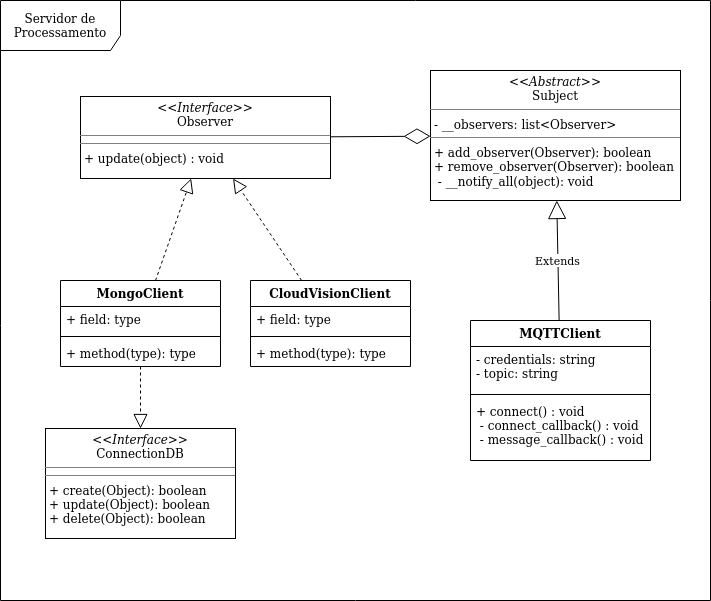

The diagram above was exported from draw.io. Its source (the exported page's mxGraphModel, read from the mxfile embedded in the PNG):
<mxGraphModel dx="862" dy="1572" grid="1" gridSize="10" guides="1" tooltips="1" connect="1" arrows="1" fold="1" page="1" pageScale="1" pageWidth="827" pageHeight="1169" math="0" shadow="0">
  <root>
    <mxCell id="0" />
    <mxCell id="1" parent="0" />
    <mxCell id="MiKenjIz3lwZxDKofQNO-1" value="Servidor de Processamento" style="shape=umlFrame;whiteSpace=wrap;html=1;width=120;height=50;" parent="1" vertex="1">
      <mxGeometry y="-50" width="710" height="600" as="geometry" />
    </mxCell>
    <mxCell id="x5SQNKbmvRbeTutP6gv5-1" value="MQTTClient" style="swimlane;fontStyle=1;align=center;verticalAlign=top;childLayout=stackLayout;horizontal=1;startSize=26;horizontalStack=0;resizeParent=1;resizeParentMax=0;resizeLast=0;collapsible=1;marginBottom=0;" parent="1" vertex="1">
      <mxGeometry x="470" y="270" width="180" height="140" as="geometry" />
    </mxCell>
    <mxCell id="x5SQNKbmvRbeTutP6gv5-2" value="- credentials: string&#10;- topic: string&#10;" style="text;strokeColor=none;fillColor=none;align=left;verticalAlign=top;spacingLeft=4;spacingRight=4;overflow=hidden;rotatable=0;points=[[0,0.5],[1,0.5]];portConstraint=eastwest;" parent="x5SQNKbmvRbeTutP6gv5-1" vertex="1">
      <mxGeometry y="26" width="180" height="44" as="geometry" />
    </mxCell>
    <mxCell id="x5SQNKbmvRbeTutP6gv5-3" value="" style="line;strokeWidth=1;fillColor=none;align=left;verticalAlign=middle;spacingTop=-1;spacingLeft=3;spacingRight=3;rotatable=0;labelPosition=right;points=[];portConstraint=eastwest;" parent="x5SQNKbmvRbeTutP6gv5-1" vertex="1">
      <mxGeometry y="70" width="180" height="8" as="geometry" />
    </mxCell>
    <mxCell id="x5SQNKbmvRbeTutP6gv5-4" value="+ connect() : void&#10; - connect_callback() : void&#10; - message_callback() : void      &#10;" style="text;strokeColor=none;fillColor=none;align=left;verticalAlign=top;spacingLeft=4;spacingRight=4;overflow=hidden;rotatable=0;points=[[0,0.5],[1,0.5]];portConstraint=eastwest;" parent="x5SQNKbmvRbeTutP6gv5-1" vertex="1">
      <mxGeometry y="78" width="180" height="62" as="geometry" />
    </mxCell>
    <mxCell id="x5SQNKbmvRbeTutP6gv5-47" value="&lt;p style=&quot;margin: 0px ; margin-top: 4px ; text-align: center&quot;&gt;&lt;i&gt;&amp;lt;&amp;lt;Abstract&amp;gt;&amp;gt;&lt;/i&gt;&lt;br&gt;Subject&lt;/p&gt;&lt;hr size=&quot;1&quot;&gt;&lt;p style=&quot;margin: 0px ; margin-left: 4px&quot;&gt;- __observers: list&amp;lt;Observer&amp;gt;&lt;/p&gt;&lt;hr size=&quot;1&quot;&gt;&lt;p style=&quot;margin: 0px ; margin-left: 4px&quot;&gt;+ add_observer(Observer): boolean&lt;/p&gt;&lt;p style=&quot;margin: 0px ; margin-left: 4px&quot;&gt;+ remove_observer(Observer): boolean&lt;/p&gt;&lt;p style=&quot;margin: 0px ; margin-left: 4px&quot;&gt;&amp;nbsp;- __notify_all(object): void&lt;br&gt;&lt;/p&gt;" style="verticalAlign=top;align=left;overflow=fill;fontSize=12;fontFamily=Helvetica;html=1;" parent="1" vertex="1">
      <mxGeometry x="430" y="20" width="250" height="130" as="geometry" />
    </mxCell>
    <mxCell id="UEKAvcQkhPpb3T4OpDPU-2" value="&lt;p style=&quot;margin: 0px ; margin-top: 4px ; text-align: center&quot;&gt;&lt;i&gt;&amp;lt;&amp;lt;Interface&amp;gt;&amp;gt;&lt;/i&gt;&lt;br&gt;Observer&lt;/p&gt;&lt;hr size=&quot;1&quot;&gt;&lt;hr size=&quot;1&quot;&gt;&lt;p style=&quot;margin: 0px ; margin-left: 4px&quot;&gt;+ update(object) : void&lt;br&gt;&lt;/p&gt;" style="verticalAlign=top;align=left;overflow=fill;fontSize=12;fontFamily=Helvetica;html=1;" parent="1" vertex="1">
      <mxGeometry x="80" y="46" width="250" height="82" as="geometry" />
    </mxCell>
    <mxCell id="UEKAvcQkhPpb3T4OpDPU-4" value="CloudVisionClient" style="swimlane;fontStyle=1;align=center;verticalAlign=top;childLayout=stackLayout;horizontal=1;startSize=26;horizontalStack=0;resizeParent=1;resizeParentMax=0;resizeLast=0;collapsible=1;marginBottom=0;" parent="1" vertex="1">
      <mxGeometry x="250" y="230" width="160" height="86" as="geometry" />
    </mxCell>
    <mxCell id="UEKAvcQkhPpb3T4OpDPU-5" value="+ field: type" style="text;strokeColor=none;fillColor=none;align=left;verticalAlign=top;spacingLeft=4;spacingRight=4;overflow=hidden;rotatable=0;points=[[0,0.5],[1,0.5]];portConstraint=eastwest;" parent="UEKAvcQkhPpb3T4OpDPU-4" vertex="1">
      <mxGeometry y="26" width="160" height="26" as="geometry" />
    </mxCell>
    <mxCell id="UEKAvcQkhPpb3T4OpDPU-6" value="" style="line;strokeWidth=1;fillColor=none;align=left;verticalAlign=middle;spacingTop=-1;spacingLeft=3;spacingRight=3;rotatable=0;labelPosition=right;points=[];portConstraint=eastwest;" parent="UEKAvcQkhPpb3T4OpDPU-4" vertex="1">
      <mxGeometry y="52" width="160" height="8" as="geometry" />
    </mxCell>
    <mxCell id="UEKAvcQkhPpb3T4OpDPU-7" value="+ method(type): type" style="text;strokeColor=none;fillColor=none;align=left;verticalAlign=top;spacingLeft=4;spacingRight=4;overflow=hidden;rotatable=0;points=[[0,0.5],[1,0.5]];portConstraint=eastwest;" parent="UEKAvcQkhPpb3T4OpDPU-4" vertex="1">
      <mxGeometry y="60" width="160" height="26" as="geometry" />
    </mxCell>
    <mxCell id="UEKAvcQkhPpb3T4OpDPU-11" value="" style="endArrow=diamondThin;endFill=0;endSize=24;html=1;" parent="1" source="UEKAvcQkhPpb3T4OpDPU-2" target="x5SQNKbmvRbeTutP6gv5-47" edge="1">
      <mxGeometry width="160" relative="1" as="geometry">
        <mxPoint x="330" y="240" as="sourcePoint" />
        <mxPoint x="490" y="240" as="targetPoint" />
      </mxGeometry>
    </mxCell>
    <mxCell id="UEKAvcQkhPpb3T4OpDPU-15" value="MongoClient" style="swimlane;fontStyle=1;align=center;verticalAlign=top;childLayout=stackLayout;horizontal=1;startSize=26;horizontalStack=0;resizeParent=1;resizeParentMax=0;resizeLast=0;collapsible=1;marginBottom=0;" parent="1" vertex="1">
      <mxGeometry x="60" y="230" width="160" height="86" as="geometry" />
    </mxCell>
    <mxCell id="UEKAvcQkhPpb3T4OpDPU-16" value="+ field: type" style="text;strokeColor=none;fillColor=none;align=left;verticalAlign=top;spacingLeft=4;spacingRight=4;overflow=hidden;rotatable=0;points=[[0,0.5],[1,0.5]];portConstraint=eastwest;" parent="UEKAvcQkhPpb3T4OpDPU-15" vertex="1">
      <mxGeometry y="26" width="160" height="26" as="geometry" />
    </mxCell>
    <mxCell id="UEKAvcQkhPpb3T4OpDPU-17" value="" style="line;strokeWidth=1;fillColor=none;align=left;verticalAlign=middle;spacingTop=-1;spacingLeft=3;spacingRight=3;rotatable=0;labelPosition=right;points=[];portConstraint=eastwest;" parent="UEKAvcQkhPpb3T4OpDPU-15" vertex="1">
      <mxGeometry y="52" width="160" height="8" as="geometry" />
    </mxCell>
    <mxCell id="UEKAvcQkhPpb3T4OpDPU-18" value="+ method(type): type" style="text;strokeColor=none;fillColor=none;align=left;verticalAlign=top;spacingLeft=4;spacingRight=4;overflow=hidden;rotatable=0;points=[[0,0.5],[1,0.5]];portConstraint=eastwest;" parent="UEKAvcQkhPpb3T4OpDPU-15" vertex="1">
      <mxGeometry y="60" width="160" height="26" as="geometry" />
    </mxCell>
    <mxCell id="UEKAvcQkhPpb3T4OpDPU-19" value="" style="endArrow=block;dashed=1;endFill=0;endSize=12;html=1;" parent="1" source="UEKAvcQkhPpb3T4OpDPU-15" target="UEKAvcQkhPpb3T4OpDPU-2" edge="1">
      <mxGeometry width="160" relative="1" as="geometry">
        <mxPoint x="330" y="380" as="sourcePoint" />
        <mxPoint x="110" y="340" as="targetPoint" />
      </mxGeometry>
    </mxCell>
    <mxCell id="UEKAvcQkhPpb3T4OpDPU-20" value="" style="endArrow=block;dashed=1;endFill=0;endSize=12;html=1;" parent="1" source="UEKAvcQkhPpb3T4OpDPU-4" target="UEKAvcQkhPpb3T4OpDPU-2" edge="1">
      <mxGeometry width="160" relative="1" as="geometry">
        <mxPoint x="330" y="380" as="sourcePoint" />
        <mxPoint x="330" y="310" as="targetPoint" />
      </mxGeometry>
    </mxCell>
    <mxCell id="UEKAvcQkhPpb3T4OpDPU-21" value="Extends" style="endArrow=block;endSize=16;endFill=0;html=1;" parent="1" source="x5SQNKbmvRbeTutP6gv5-1" target="x5SQNKbmvRbeTutP6gv5-47" edge="1">
      <mxGeometry width="160" relative="1" as="geometry">
        <mxPoint x="558.9071038251366" y="230" as="sourcePoint" />
        <mxPoint x="490" y="210" as="targetPoint" />
      </mxGeometry>
    </mxCell>
    <mxCell id="x2XuVLapYtxWSalevFqg-1" value="&lt;p style=&quot;margin: 0px ; margin-top: 4px ; text-align: center&quot;&gt;&lt;i&gt;&amp;lt;&amp;lt;Interface&amp;gt;&amp;gt;&lt;/i&gt;&lt;br&gt;ConnectionDB&lt;/p&gt;&lt;hr size=&quot;1&quot;&gt;&lt;hr size=&quot;1&quot;&gt;&lt;p style=&quot;margin: 0px ; margin-left: 4px&quot;&gt;+ create(Object): boolean&lt;br&gt;+ update(Object): boolean&lt;/p&gt;&lt;p style=&quot;margin: 0px ; margin-left: 4px&quot;&gt;+ delete(Object): boolean&lt;br&gt;&lt;/p&gt;" style="verticalAlign=top;align=left;overflow=fill;fontSize=12;fontFamily=Helvetica;html=1;" parent="1" vertex="1">
      <mxGeometry x="45" y="378" width="190" height="110" as="geometry" />
    </mxCell>
    <mxCell id="x2XuVLapYtxWSalevFqg-2" value="" style="endArrow=block;dashed=1;endFill=0;endSize=12;html=1;" parent="1" source="UEKAvcQkhPpb3T4OpDPU-15" target="x2XuVLapYtxWSalevFqg-1" edge="1">
      <mxGeometry width="160" relative="1" as="geometry">
        <mxPoint x="330" y="250" as="sourcePoint" />
        <mxPoint x="490" y="250" as="targetPoint" />
      </mxGeometry>
    </mxCell>
  </root>
</mxGraphModel>